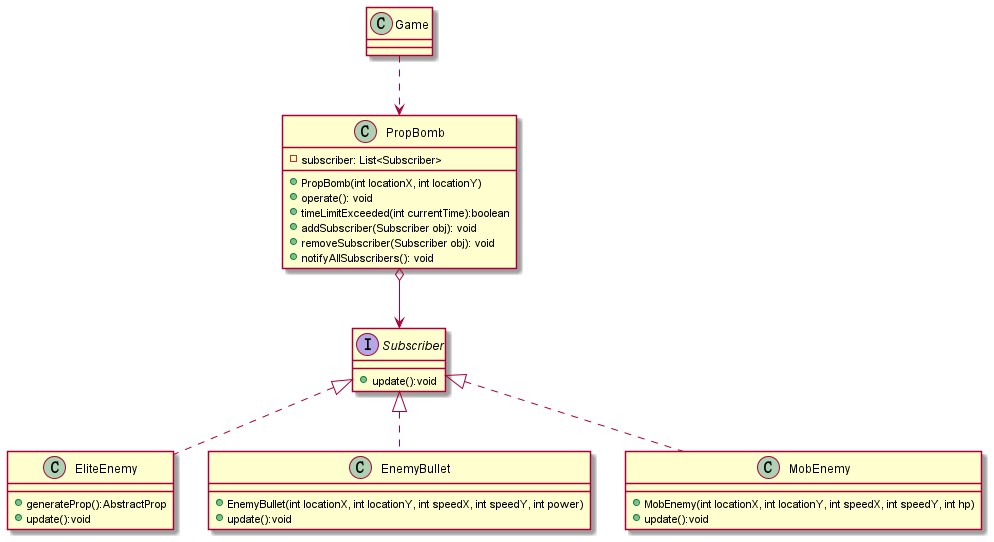

The diagram above was rendered by PlantUML. Its source (embedded in the PNG):
@startuml
'https://plantuml.com/class-diagram

class Game {
}

interface Subscriber {
    + update():void
}

Subscriber <|.. EliteEnemy
Subscriber <|.. EnemyBullet
Subscriber <|.. MobEnemy
Subscriber <-up-o PropBomb
PropBomb <.up. Game

class EliteEnemy {
    + generateProp():AbstractProp
    + update():void
}

class MobEnemy {
    + MobEnemy(int locationX, int locationY, int speedX, int speedY, int hp)
    + update():void
}

class EnemyBullet {
    + EnemyBullet(int locationX, int locationY, int speedX, int speedY, int power)
    + update():void
}

class PropBomb {
    - subscriber: List<Subscriber>
    + PropBomb(int locationX, int locationY)
    + operate(): void
    + timeLimitExceeded(int currentTime):boolean
    + addSubscriber(Subscriber obj): void
    + removeSubscriber(Subscriber obj): void
    + notifyAllSubscribers(): void
}

@enduml